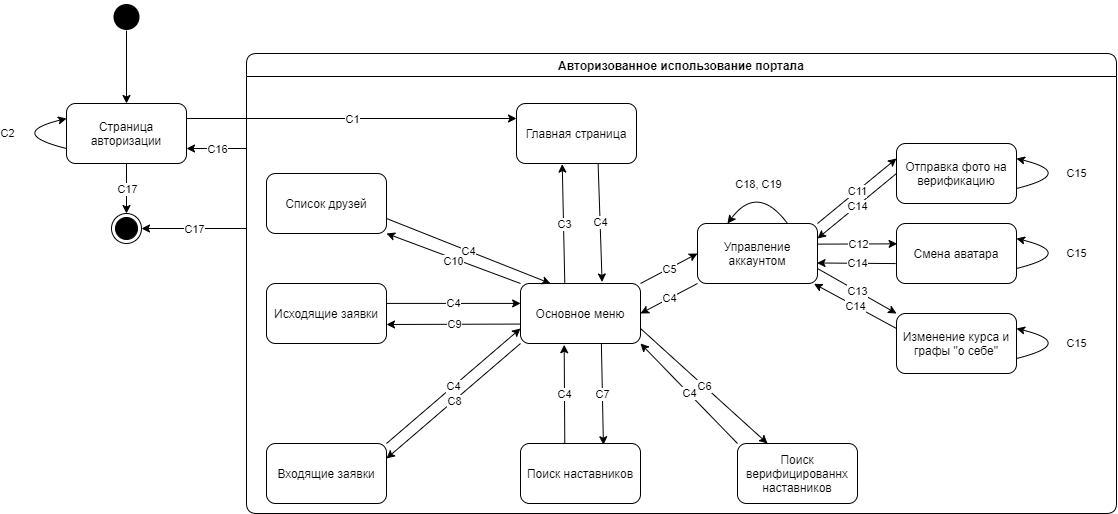

The diagram above was exported from draw.io. Its source (the exported page's mxGraphModel, read from the mxfile embedded in the PNG):
<mxGraphModel dx="2249" dy="822" grid="1" gridSize="10" guides="1" tooltips="1" connect="1" arrows="1" fold="1" page="1" pageScale="1" pageWidth="827" pageHeight="1169" math="0" shadow="0">
  <root>
    <mxCell id="0" />
    <mxCell id="1" parent="0" />
    <mxCell id="2" value="Страница авторизации" style="rounded=1;whiteSpace=wrap;html=1;" vertex="1" parent="1">
      <mxGeometry x="-160" y="240" width="120" height="60" as="geometry" />
    </mxCell>
    <mxCell id="3" value="Основное меню" style="rounded=1;whiteSpace=wrap;html=1;" vertex="1" parent="1">
      <mxGeometry x="294" y="420" width="120" height="60" as="geometry" />
    </mxCell>
    <mxCell id="4" value="Входящие заявки" style="rounded=1;whiteSpace=wrap;html=1;" vertex="1" parent="1">
      <mxGeometry x="40" y="580" width="120" height="60" as="geometry" />
    </mxCell>
    <mxCell id="5" value="Исходящие заявки" style="rounded=1;whiteSpace=wrap;html=1;" vertex="1" parent="1">
      <mxGeometry x="40" y="420" width="120" height="60" as="geometry" />
    </mxCell>
    <mxCell id="6" value="Поиск наставников" style="rounded=1;whiteSpace=wrap;html=1;" vertex="1" parent="1">
      <mxGeometry x="294" y="580" width="120" height="60" as="geometry" />
    </mxCell>
    <mxCell id="7" value="Поиск верифицированнх наставников" style="rounded=1;whiteSpace=wrap;html=1;" vertex="1" parent="1">
      <mxGeometry x="511" y="580" width="120" height="60" as="geometry" />
    </mxCell>
    <mxCell id="8" value="" style="ellipse;html=1;shape=startState;fillColor=#000000;strokeColor=#000000;strokeWidth=7;" vertex="1" parent="1">
      <mxGeometry x="-113.5" y="140" width="27" height="27" as="geometry" />
    </mxCell>
    <mxCell id="9" value="" style="endArrow=classic;html=1;rounded=0;strokeColor=#000000;entryX=0.25;entryY=0;entryDx=0;entryDy=0;exitX=1;exitY=0.75;exitDx=0;exitDy=0;" edge="1" source="59" target="3" parent="1">
      <mxGeometry relative="1" as="geometry">
        <mxPoint x="240.5" y="369.71" as="sourcePoint" />
        <mxPoint x="340.5" y="369.71" as="targetPoint" />
      </mxGeometry>
    </mxCell>
    <mxCell id="10" value="C4" style="edgeLabel;resizable=0;html=1;align=center;verticalAlign=middle;strokeColor=#000000;strokeWidth=7;" connectable="0" vertex="1" parent="9">
      <mxGeometry relative="1" as="geometry" />
    </mxCell>
    <mxCell id="11" value="" style="endArrow=classic;html=1;rounded=0;strokeColor=#000000;entryX=1;entryY=1;entryDx=0;entryDy=0;exitX=0;exitY=0;exitDx=0;exitDy=0;" edge="1" source="3" target="59" parent="1">
      <mxGeometry relative="1" as="geometry">
        <mxPoint x="240" y="360" as="sourcePoint" />
        <mxPoint x="340" y="360" as="targetPoint" />
      </mxGeometry>
    </mxCell>
    <mxCell id="12" value="С10" style="edgeLabel;resizable=0;html=1;align=center;verticalAlign=middle;strokeColor=#000000;strokeWidth=7;" connectable="0" vertex="1" parent="11">
      <mxGeometry relative="1" as="geometry">
        <mxPoint y="3" as="offset" />
      </mxGeometry>
    </mxCell>
    <mxCell id="13" value="" style="endArrow=classic;html=1;rounded=0;strokeColor=#000000;entryX=0.001;entryY=0.332;entryDx=0;entryDy=0;exitX=0.997;exitY=0.332;exitDx=0;exitDy=0;entryPerimeter=0;exitPerimeter=0;" edge="1" source="5" target="3" parent="1">
      <mxGeometry relative="1" as="geometry">
        <mxPoint x="290" y="430" as="sourcePoint" />
        <mxPoint x="390" y="430" as="targetPoint" />
      </mxGeometry>
    </mxCell>
    <mxCell id="14" value="C4" style="edgeLabel;resizable=0;html=1;align=center;verticalAlign=middle;strokeColor=#000000;strokeWidth=7;" connectable="0" vertex="1" parent="13">
      <mxGeometry relative="1" as="geometry" />
    </mxCell>
    <mxCell id="15" value="" style="endArrow=classic;html=1;rounded=0;strokeColor=#000000;exitX=0.001;exitY=0.676;exitDx=0;exitDy=0;exitPerimeter=0;" edge="1" source="3" parent="1">
      <mxGeometry relative="1" as="geometry">
        <mxPoint x="290" y="430" as="sourcePoint" />
        <mxPoint x="160" y="461" as="targetPoint" />
      </mxGeometry>
    </mxCell>
    <mxCell id="16" value="С9" style="edgeLabel;resizable=0;html=1;align=center;verticalAlign=middle;strokeColor=#000000;strokeWidth=7;" connectable="0" vertex="1" parent="15">
      <mxGeometry relative="1" as="geometry" />
    </mxCell>
    <mxCell id="17" value="" style="endArrow=classic;html=1;rounded=0;strokeColor=#000000;exitX=0.369;exitY=-0.002;exitDx=0;exitDy=0;entryX=0.364;entryY=1.021;entryDx=0;entryDy=0;entryPerimeter=0;exitPerimeter=0;" edge="1" source="6" target="3" parent="1">
      <mxGeometry relative="1" as="geometry">
        <mxPoint x="290" y="500" as="sourcePoint" />
        <mxPoint x="390" y="500" as="targetPoint" />
      </mxGeometry>
    </mxCell>
    <mxCell id="18" value="C4" style="edgeLabel;resizable=0;html=1;align=center;verticalAlign=middle;strokeColor=#000000;strokeWidth=7;" connectable="0" vertex="1" parent="17">
      <mxGeometry relative="1" as="geometry" />
    </mxCell>
    <mxCell id="19" value="" style="endArrow=classic;html=1;rounded=0;strokeColor=#000000;entryX=1;entryY=0.25;entryDx=0;entryDy=0;exitX=0;exitY=1;exitDx=0;exitDy=0;" edge="1" source="3" target="4" parent="1">
      <mxGeometry relative="1" as="geometry">
        <mxPoint x="290" y="500" as="sourcePoint" />
        <mxPoint x="390" y="500" as="targetPoint" />
      </mxGeometry>
    </mxCell>
    <mxCell id="20" value="C8" style="edgeLabel;resizable=0;html=1;align=center;verticalAlign=middle;strokeColor=#000000;strokeWidth=7;" connectable="0" vertex="1" parent="19">
      <mxGeometry relative="1" as="geometry" />
    </mxCell>
    <mxCell id="21" value="" style="endArrow=classic;html=1;rounded=0;strokeColor=#000000;exitX=1;exitY=0;exitDx=0;exitDy=0;entryX=0;entryY=0.75;entryDx=0;entryDy=0;" edge="1" source="4" target="3" parent="1">
      <mxGeometry relative="1" as="geometry">
        <mxPoint x="290" y="500" as="sourcePoint" />
        <mxPoint x="390" y="500" as="targetPoint" />
      </mxGeometry>
    </mxCell>
    <mxCell id="22" value="C4" style="edgeLabel;resizable=0;html=1;align=center;verticalAlign=middle;strokeColor=#000000;strokeWidth=7;" connectable="0" vertex="1" parent="21">
      <mxGeometry relative="1" as="geometry" />
    </mxCell>
    <mxCell id="23" value="" style="endArrow=classic;html=1;rounded=0;strokeColor=#000000;entryX=0.691;entryY=0.021;entryDx=0;entryDy=0;exitX=0.674;exitY=0.998;exitDx=0;exitDy=0;exitPerimeter=0;entryPerimeter=0;" edge="1" source="3" target="6" parent="1">
      <mxGeometry relative="1" as="geometry">
        <mxPoint x="290" y="500" as="sourcePoint" />
        <mxPoint x="390" y="500" as="targetPoint" />
      </mxGeometry>
    </mxCell>
    <mxCell id="24" value="С7" style="edgeLabel;resizable=0;html=1;align=center;verticalAlign=middle;strokeColor=#000000;strokeWidth=7;" connectable="0" vertex="1" parent="23">
      <mxGeometry relative="1" as="geometry" />
    </mxCell>
    <mxCell id="25" value="" style="endArrow=classic;html=1;rounded=0;strokeColor=#000000;exitX=0.68;exitY=0.998;exitDx=0;exitDy=0;exitPerimeter=0;entryX=0.68;entryY=-0.025;entryDx=0;entryDy=0;entryPerimeter=0;" edge="1" source="60" target="3" parent="1">
      <mxGeometry relative="1" as="geometry">
        <mxPoint x="290" y="500" as="sourcePoint" />
        <mxPoint x="390" y="500" as="targetPoint" />
      </mxGeometry>
    </mxCell>
    <mxCell id="26" value="C4" style="edgeLabel;resizable=0;html=1;align=center;verticalAlign=middle;strokeColor=#000000;strokeWidth=7;" connectable="0" vertex="1" parent="25">
      <mxGeometry relative="1" as="geometry" />
    </mxCell>
    <mxCell id="27" value="" style="endArrow=classic;html=1;rounded=0;strokeColor=#000000;exitX=0.369;exitY=-0.013;exitDx=0;exitDy=0;entryX=0.381;entryY=1.01;entryDx=0;entryDy=0;entryPerimeter=0;exitPerimeter=0;" edge="1" source="3" target="60" parent="1">
      <mxGeometry relative="1" as="geometry">
        <mxPoint x="290" y="500" as="sourcePoint" />
        <mxPoint x="390" y="500" as="targetPoint" />
      </mxGeometry>
    </mxCell>
    <mxCell id="28" value="С3" style="edgeLabel;resizable=0;html=1;align=center;verticalAlign=middle;strokeColor=#000000;strokeWidth=7;" connectable="0" vertex="1" parent="27">
      <mxGeometry relative="1" as="geometry" />
    </mxCell>
    <mxCell id="29" value="" style="endArrow=classic;html=1;rounded=0;strokeColor=#000000;exitX=0;exitY=0;exitDx=0;exitDy=0;entryX=1;entryY=1;entryDx=0;entryDy=0;" edge="1" source="7" target="3" parent="1">
      <mxGeometry relative="1" as="geometry">
        <mxPoint x="180" y="545" as="sourcePoint" />
        <mxPoint x="304" y="474.9999999999999" as="targetPoint" />
      </mxGeometry>
    </mxCell>
    <mxCell id="30" value="C4" style="edgeLabel;resizable=0;html=1;align=center;verticalAlign=middle;strokeColor=#000000;strokeWidth=7;" connectable="0" vertex="1" parent="29">
      <mxGeometry relative="1" as="geometry" />
    </mxCell>
    <mxCell id="31" value="" style="endArrow=classic;html=1;rounded=0;strokeColor=#000000;exitX=1;exitY=0.75;exitDx=0;exitDy=0;entryX=0.25;entryY=0;entryDx=0;entryDy=0;" edge="1" source="3" target="7" parent="1">
      <mxGeometry relative="1" as="geometry">
        <mxPoint x="525.9599999999998" y="540" as="sourcePoint" />
        <mxPoint x="424" y="489.9999999999999" as="targetPoint" />
      </mxGeometry>
    </mxCell>
    <mxCell id="32" value="С6" style="edgeLabel;resizable=0;html=1;align=center;verticalAlign=middle;strokeColor=#000000;strokeWidth=7;" connectable="0" vertex="1" parent="31">
      <mxGeometry relative="1" as="geometry" />
    </mxCell>
    <mxCell id="33" value="Смена аватара" style="rounded=1;whiteSpace=wrap;html=1;strokeColor=#000000;strokeWidth=1;" vertex="1" parent="1">
      <mxGeometry x="670" y="360" width="120" height="60" as="geometry" />
    </mxCell>
    <mxCell id="34" value="Отправка фото на верификацию" style="rounded=1;whiteSpace=wrap;html=1;strokeColor=#000000;strokeWidth=1;" vertex="1" parent="1">
      <mxGeometry x="670" y="280" width="120" height="60" as="geometry" />
    </mxCell>
    <mxCell id="35" value="" style="endArrow=classic;html=1;rounded=0;strokeColor=#000000;edgeStyle=orthogonalEdgeStyle;curved=1;entryX=1;entryY=0.25;entryDx=0;entryDy=0;exitX=1;exitY=0.75;exitDx=0;exitDy=0;" edge="1" source="34" target="34" parent="1">
      <mxGeometry relative="1" as="geometry">
        <mxPoint x="651" y="270" as="sourcePoint" />
        <mxPoint x="751" y="270" as="targetPoint" />
        <Array as="points">
          <mxPoint x="850" y="310" />
        </Array>
      </mxGeometry>
    </mxCell>
    <mxCell id="36" value="С15" style="edgeLabel;resizable=0;html=1;align=center;verticalAlign=middle;rounded=0;strokeColor=#000000;strokeWidth=1;" connectable="0" vertex="1" parent="35">
      <mxGeometry relative="1" as="geometry" />
    </mxCell>
    <mxCell id="37" value="" style="endArrow=classic;html=1;rounded=0;strokeColor=#000000;edgeStyle=orthogonalEdgeStyle;curved=1;entryX=1;entryY=0.25;entryDx=0;entryDy=0;exitX=1;exitY=0.75;exitDx=0;exitDy=0;" edge="1" source="33" target="33" parent="1">
      <mxGeometry relative="1" as="geometry">
        <mxPoint x="661" y="170" as="sourcePoint" />
        <mxPoint x="761" y="170" as="targetPoint" />
        <Array as="points">
          <mxPoint x="850" y="390" />
        </Array>
      </mxGeometry>
    </mxCell>
    <mxCell id="38" value="С15" style="edgeLabel;resizable=0;html=1;align=center;verticalAlign=middle;rounded=0;strokeColor=#000000;strokeWidth=1;" connectable="0" vertex="1" parent="37">
      <mxGeometry relative="1" as="geometry" />
    </mxCell>
    <mxCell id="39" value="" style="endArrow=classic;html=1;rounded=0;strokeColor=#000000;entryX=0;entryY=0.5;entryDx=0;entryDy=0;exitX=1;exitY=0;exitDx=0;exitDy=0;" edge="1" source="3" target="61" parent="1">
      <mxGeometry relative="1" as="geometry">
        <mxPoint x="481" y="420" as="sourcePoint" />
        <mxPoint x="761" y="410" as="targetPoint" />
      </mxGeometry>
    </mxCell>
    <mxCell id="40" value="С5" style="edgeLabel;resizable=0;html=1;align=center;verticalAlign=middle;rounded=0;strokeColor=#000000;strokeWidth=1;" connectable="0" vertex="1" parent="39">
      <mxGeometry relative="1" as="geometry" />
    </mxCell>
    <mxCell id="41" value="" style="endArrow=classic;html=1;rounded=0;strokeColor=#000000;exitX=0;exitY=1;exitDx=0;exitDy=0;entryX=1;entryY=0.5;entryDx=0;entryDy=0;" edge="1" source="61" target="3" parent="1">
      <mxGeometry relative="1" as="geometry">
        <mxPoint x="661" y="410" as="sourcePoint" />
        <mxPoint x="761" y="410" as="targetPoint" />
      </mxGeometry>
    </mxCell>
    <mxCell id="42" value="C4" style="edgeLabel;resizable=0;html=1;align=center;verticalAlign=middle;rounded=0;strokeColor=#000000;strokeWidth=1;" connectable="0" vertex="1" parent="41">
      <mxGeometry relative="1" as="geometry" />
    </mxCell>
    <mxCell id="43" value="" style="endArrow=classic;html=1;rounded=0;strokeColor=#000000;entryX=1;entryY=0.25;entryDx=0;entryDy=0;exitX=0;exitY=0.5;exitDx=0;exitDy=0;" edge="1" source="34" target="61" parent="1">
      <mxGeometry relative="1" as="geometry">
        <mxPoint x="570" y="390" as="sourcePoint" />
        <mxPoint x="670" y="390" as="targetPoint" />
      </mxGeometry>
    </mxCell>
    <mxCell id="44" value="С14" style="edgeLabel;resizable=0;html=1;align=center;verticalAlign=middle;rounded=0;strokeColor=#000000;strokeWidth=1;" connectable="0" vertex="1" parent="43">
      <mxGeometry relative="1" as="geometry" />
    </mxCell>
    <mxCell id="45" value="" style="endArrow=classic;html=1;rounded=0;strokeColor=#000000;entryX=0;entryY=0.25;entryDx=0;entryDy=0;exitX=1;exitY=0;exitDx=0;exitDy=0;" edge="1" source="61" target="34" parent="1">
      <mxGeometry relative="1" as="geometry">
        <mxPoint x="570" y="390" as="sourcePoint" />
        <mxPoint x="670" y="390" as="targetPoint" />
      </mxGeometry>
    </mxCell>
    <mxCell id="46" value="С11" style="edgeLabel;resizable=0;html=1;align=center;verticalAlign=middle;rounded=0;strokeColor=#000000;strokeWidth=1;" connectable="0" vertex="1" parent="45">
      <mxGeometry relative="1" as="geometry" />
    </mxCell>
    <mxCell id="47" value="" style="endArrow=classic;html=1;rounded=0;strokeColor=#000000;entryX=0.996;entryY=0.658;entryDx=0;entryDy=0;exitX=-0.007;exitY=0.668;exitDx=0;exitDy=0;entryPerimeter=0;exitPerimeter=0;" edge="1" source="33" target="61" parent="1">
      <mxGeometry relative="1" as="geometry">
        <mxPoint x="570" y="390" as="sourcePoint" />
        <mxPoint x="670" y="390" as="targetPoint" />
      </mxGeometry>
    </mxCell>
    <mxCell id="48" value="С14" style="edgeLabel;resizable=0;html=1;align=center;verticalAlign=middle;rounded=0;strokeColor=#000000;strokeWidth=1;" connectable="0" vertex="1" parent="47">
      <mxGeometry relative="1" as="geometry" />
    </mxCell>
    <mxCell id="49" value="" style="endArrow=classic;html=1;rounded=0;strokeColor=#000000;entryX=0.005;entryY=0.339;entryDx=0;entryDy=0;exitX=1.003;exitY=0.344;exitDx=0;exitDy=0;entryPerimeter=0;exitPerimeter=0;" edge="1" source="61" target="33" parent="1">
      <mxGeometry relative="1" as="geometry">
        <mxPoint x="570" y="390" as="sourcePoint" />
        <mxPoint x="670" y="390" as="targetPoint" />
      </mxGeometry>
    </mxCell>
    <mxCell id="50" value="С12" style="edgeLabel;resizable=0;html=1;align=center;verticalAlign=middle;rounded=0;strokeColor=#000000;strokeWidth=1;" connectable="0" vertex="1" parent="49">
      <mxGeometry relative="1" as="geometry" />
    </mxCell>
    <mxCell id="51" value="Изменение курса и графы &quot;о себе&quot;" style="rounded=1;whiteSpace=wrap;html=1;strokeColor=#000000;strokeWidth=1;" vertex="1" parent="1">
      <mxGeometry x="670" y="450" width="120" height="60" as="geometry" />
    </mxCell>
    <mxCell id="52" value="" style="endArrow=classic;html=1;rounded=0;strokeColor=#000000;entryX=0;entryY=0;entryDx=0;entryDy=0;exitX=1;exitY=0.75;exitDx=0;exitDy=0;" edge="1" source="61" target="51" parent="1">
      <mxGeometry relative="1" as="geometry">
        <mxPoint x="601.3600000000001" y="390.64" as="sourcePoint" />
        <mxPoint x="680.6000000000001" y="390.34000000000003" as="targetPoint" />
      </mxGeometry>
    </mxCell>
    <mxCell id="53" value="С13" style="edgeLabel;resizable=0;html=1;align=center;verticalAlign=middle;rounded=0;strokeColor=#000000;strokeWidth=1;" connectable="0" vertex="1" parent="52">
      <mxGeometry relative="1" as="geometry" />
    </mxCell>
    <mxCell id="54" value="" style="endArrow=classic;html=1;rounded=0;strokeColor=#000000;entryX=0.971;entryY=1.005;entryDx=0;entryDy=0;exitX=0;exitY=0.25;exitDx=0;exitDy=0;entryPerimeter=0;" edge="1" source="51" target="61" parent="1">
      <mxGeometry relative="1" as="geometry">
        <mxPoint x="601" y="415" as="sourcePoint" />
        <mxPoint x="680" y="460" as="targetPoint" />
      </mxGeometry>
    </mxCell>
    <mxCell id="55" value="С14" style="edgeLabel;resizable=0;html=1;align=center;verticalAlign=middle;rounded=0;strokeColor=#000000;strokeWidth=1;" connectable="0" vertex="1" parent="54">
      <mxGeometry relative="1" as="geometry" />
    </mxCell>
    <mxCell id="56" value="" style="endArrow=classic;html=1;rounded=0;strokeColor=#000000;edgeStyle=orthogonalEdgeStyle;curved=1;entryX=1;entryY=0.25;entryDx=0;entryDy=0;exitX=1;exitY=0.75;exitDx=0;exitDy=0;" edge="1" source="51" target="51" parent="1">
      <mxGeometry relative="1" as="geometry">
        <mxPoint x="500" y="430" as="sourcePoint" />
        <mxPoint x="600" y="430" as="targetPoint" />
        <Array as="points">
          <mxPoint x="850" y="480" />
        </Array>
      </mxGeometry>
    </mxCell>
    <mxCell id="57" value="С15" style="edgeLabel;resizable=0;html=1;align=center;verticalAlign=middle;rounded=0;strokeColor=#000000;strokeWidth=1;" connectable="0" vertex="1" parent="56">
      <mxGeometry relative="1" as="geometry" />
    </mxCell>
    <mxCell id="58" value="Авторизованное использование портала" style="swimlane;rounded=1;strokeColor=#000000;strokeWidth=1;" vertex="1" parent="1">
      <mxGeometry x="20" y="190" width="870" height="460" as="geometry" />
    </mxCell>
    <mxCell id="59" value="Список друзей" style="rounded=1;whiteSpace=wrap;html=1;" vertex="1" parent="58">
      <mxGeometry x="20" y="120" width="120" height="60" as="geometry" />
    </mxCell>
    <mxCell id="60" value="Главная страница" style="rounded=1;whiteSpace=wrap;html=1;" vertex="1" parent="58">
      <mxGeometry x="270" y="50" width="120" height="60" as="geometry" />
    </mxCell>
    <mxCell id="61" value="Управление аккаунтом" style="rounded=1;whiteSpace=wrap;html=1;strokeColor=#000000;strokeWidth=1;" vertex="1" parent="58">
      <mxGeometry x="451" y="170" width="120" height="60" as="geometry" />
    </mxCell>
    <mxCell id="62" value="" style="endArrow=classic;html=1;rounded=0;edgeStyle=orthogonalEdgeStyle;entryX=0.25;entryY=0;entryDx=0;entryDy=0;exitX=0.75;exitY=0;exitDx=0;exitDy=0;curved=1;" edge="1" parent="58" source="61" target="61">
      <mxGeometry relative="1" as="geometry">
        <mxPoint x="320" y="160" as="sourcePoint" />
        <mxPoint x="420" y="160" as="targetPoint" />
        <Array as="points">
          <mxPoint x="511" y="130" />
        </Array>
      </mxGeometry>
    </mxCell>
    <mxCell id="63" value="C18, C19" style="edgeLabel;resizable=0;html=1;align=center;verticalAlign=middle;" connectable="0" vertex="1" parent="62">
      <mxGeometry relative="1" as="geometry" />
    </mxCell>
    <mxCell id="64" value="" style="endArrow=classic;html=1;rounded=0;strokeColor=#000000;entryX=0;entryY=0.25;entryDx=0;entryDy=0;exitX=0;exitY=0.75;exitDx=0;exitDy=0;edgeStyle=orthogonalEdgeStyle;curved=1;" edge="1" source="2" target="2" parent="1">
      <mxGeometry relative="1" as="geometry">
        <mxPoint x="130" y="360" as="sourcePoint" />
        <mxPoint x="230" y="360" as="targetPoint" />
        <Array as="points">
          <mxPoint x="-220" y="270" />
        </Array>
      </mxGeometry>
    </mxCell>
    <mxCell id="65" value="С2" style="edgeLabel;resizable=0;html=1;align=center;verticalAlign=middle;rounded=1;strokeColor=#000000;strokeWidth=1;" connectable="0" vertex="1" parent="64">
      <mxGeometry relative="1" as="geometry" />
    </mxCell>
    <mxCell id="66" value="" style="endArrow=classic;html=1;rounded=0;strokeColor=#000000;exitX=1;exitY=0.25;exitDx=0;exitDy=0;entryX=0;entryY=0.25;entryDx=0;entryDy=0;" edge="1" source="2" target="60" parent="1">
      <mxGeometry relative="1" as="geometry">
        <mxPoint x="180" y="270" as="sourcePoint" />
        <mxPoint x="280" y="270" as="targetPoint" />
      </mxGeometry>
    </mxCell>
    <mxCell id="67" value="С1" style="edgeLabel;resizable=0;html=1;align=center;verticalAlign=middle;rounded=1;strokeColor=#000000;strokeWidth=1;" connectable="0" vertex="1" parent="66">
      <mxGeometry relative="1" as="geometry" />
    </mxCell>
    <mxCell id="68" value="" style="endArrow=classic;html=1;rounded=0;strokeColor=#000000;entryX=1;entryY=0.75;entryDx=0;entryDy=0;" edge="1" target="2" parent="1">
      <mxGeometry relative="1" as="geometry">
        <mxPoint x="20" y="285" as="sourcePoint" />
        <mxPoint x="280" y="270" as="targetPoint" />
      </mxGeometry>
    </mxCell>
    <mxCell id="69" value="С16" style="edgeLabel;resizable=0;html=1;align=center;verticalAlign=middle;rounded=1;strokeColor=#000000;strokeWidth=1;" connectable="0" vertex="1" parent="68">
      <mxGeometry relative="1" as="geometry" />
    </mxCell>
    <mxCell id="70" value="" style="ellipse;html=1;shape=endState;fillColor=#000000;strokeColor=#000000;rounded=1;" vertex="1" parent="1">
      <mxGeometry x="-115" y="350" width="30" height="30" as="geometry" />
    </mxCell>
    <mxCell id="71" value="" style="endArrow=classic;html=1;rounded=0;strokeColor=#000000;exitX=0.5;exitY=1;exitDx=0;exitDy=0;" edge="1" source="2" target="70" parent="1">
      <mxGeometry relative="1" as="geometry">
        <mxPoint x="90" y="290" as="sourcePoint" />
        <mxPoint x="190" y="290" as="targetPoint" />
      </mxGeometry>
    </mxCell>
    <mxCell id="72" value="С17" style="edgeLabel;resizable=0;html=1;align=center;verticalAlign=middle;rounded=1;strokeColor=#000000;strokeWidth=1;" connectable="0" vertex="1" parent="71">
      <mxGeometry relative="1" as="geometry" />
    </mxCell>
    <mxCell id="73" value="" style="endArrow=classic;html=1;rounded=0;strokeColor=#000000;" edge="1" target="70" parent="1">
      <mxGeometry relative="1" as="geometry">
        <mxPoint x="20" y="365" as="sourcePoint" />
        <mxPoint x="190" y="290" as="targetPoint" />
      </mxGeometry>
    </mxCell>
    <mxCell id="74" value="С17" style="edgeLabel;resizable=0;html=1;align=center;verticalAlign=middle;rounded=1;strokeColor=#000000;strokeWidth=1;" connectable="0" vertex="1" parent="73">
      <mxGeometry relative="1" as="geometry" />
    </mxCell>
    <mxCell id="75" value="" style="endArrow=classic;html=1;rounded=0;strokeColor=#000000;" edge="1" source="8" target="2" parent="1">
      <mxGeometry width="50" height="50" relative="1" as="geometry">
        <mxPoint x="240" y="510" as="sourcePoint" />
        <mxPoint x="290" y="460" as="targetPoint" />
      </mxGeometry>
    </mxCell>
  </root>
</mxGraphModel>